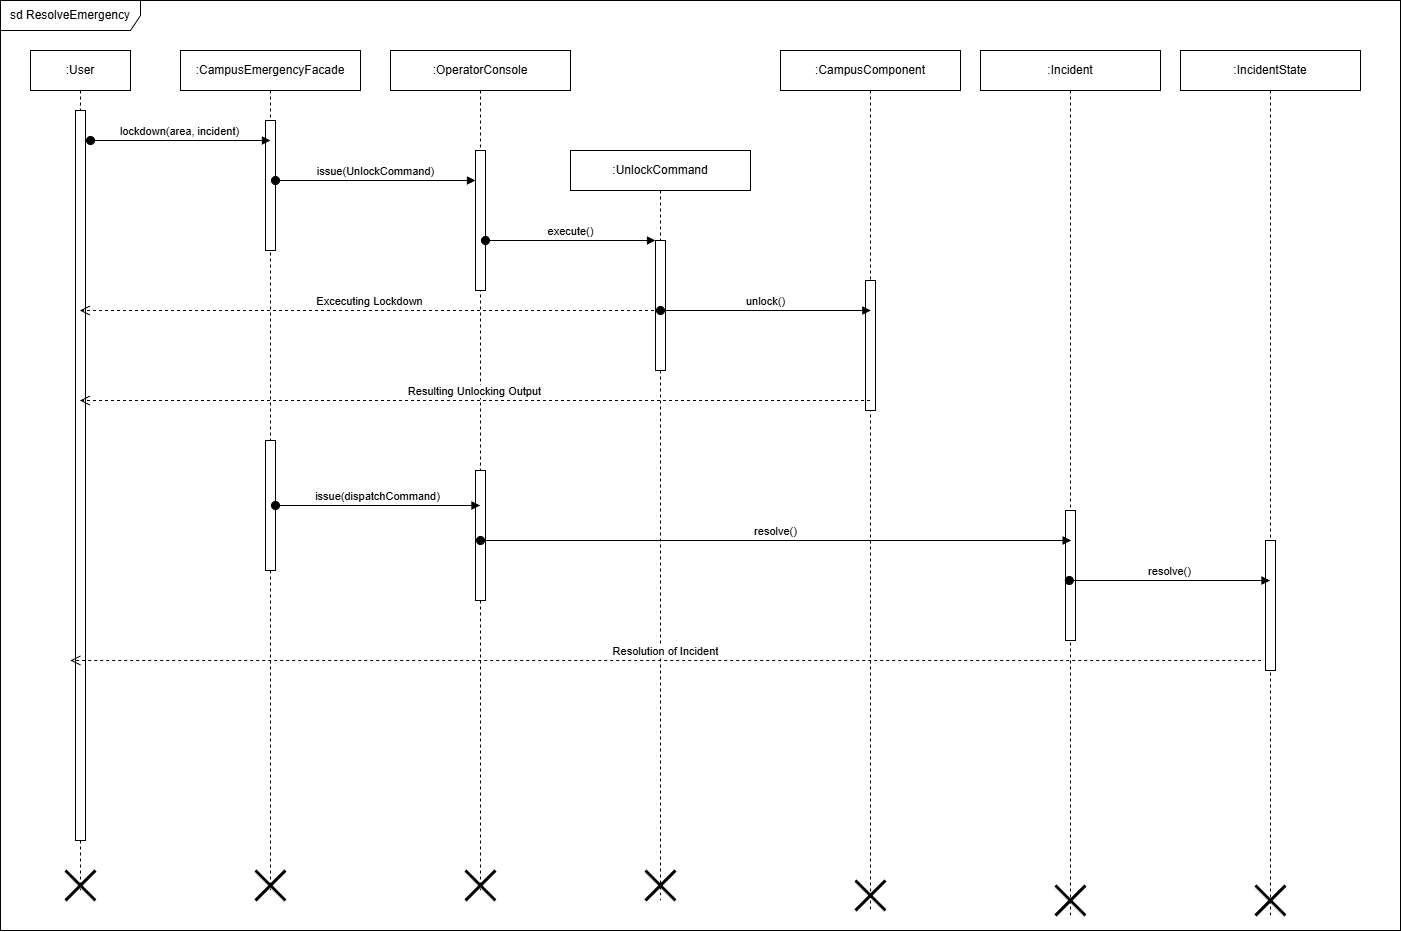

The diagram above was exported from draw.io. Its source (the exported page's mxGraphModel, read from the mxfile embedded in the PNG):
<mxGraphModel dx="602" dy="727" grid="1" gridSize="10" guides="1" tooltips="1" connect="1" arrows="1" fold="1" page="1" pageScale="1" pageWidth="850" pageHeight="1100" math="0" shadow="0">
  <root>
    <mxCell id="0" />
    <mxCell id="1" parent="0" />
    <mxCell id="TUgMfcT_NIo3Bh33wXHq-1" parent="1" style="shape=umlFrame;whiteSpace=wrap;html=1;pointerEvents=0;width=140;height=30;" value="sd ResolveEmergency" vertex="1">
      <mxGeometry height="930" width="1400" x="230" y="220" as="geometry" />
    </mxCell>
    <mxCell id="TUgMfcT_NIo3Bh33wXHq-2" parent="1" style="shape=umlLifeline;perimeter=lifelinePerimeter;whiteSpace=wrap;html=1;container=1;dropTarget=0;collapsible=0;recursiveResize=0;outlineConnect=0;portConstraint=eastwest;newEdgeStyle={&quot;curved&quot;:0,&quot;rounded&quot;:0};" value=":User" vertex="1">
      <mxGeometry height="840" width="100" x="260" y="270" as="geometry" />
    </mxCell>
    <mxCell id="TUgMfcT_NIo3Bh33wXHq-3" parent="TUgMfcT_NIo3Bh33wXHq-2" style="html=1;points=[[0,0,0,0,5],[0,1,0,0,-5],[1,0,0,0,5],[1,1,0,0,-5]];perimeter=orthogonalPerimeter;outlineConnect=0;targetShapes=umlLifeline;portConstraint=eastwest;newEdgeStyle={&quot;curved&quot;:0,&quot;rounded&quot;:0};" value="" vertex="1">
      <mxGeometry height="730" width="10" x="45" y="60" as="geometry" />
    </mxCell>
    <mxCell id="TUgMfcT_NIo3Bh33wXHq-4" parent="1" style="shape=umlDestroy;whiteSpace=wrap;html=1;strokeWidth=3;targetShapes=umlLifeline;" value="" vertex="1">
      <mxGeometry height="30" width="30" x="295" y="1090" as="geometry" />
    </mxCell>
    <mxCell id="TUgMfcT_NIo3Bh33wXHq-5" parent="1" style="shape=umlLifeline;perimeter=lifelinePerimeter;whiteSpace=wrap;html=1;container=1;dropTarget=0;collapsible=0;recursiveResize=0;outlineConnect=0;portConstraint=eastwest;newEdgeStyle={&quot;curved&quot;:0,&quot;rounded&quot;:0};" value=":CampusEmergencyFacade" vertex="1">
      <mxGeometry height="840" width="180" x="410" y="270" as="geometry" />
    </mxCell>
    <mxCell id="TUgMfcT_NIo3Bh33wXHq-6" parent="TUgMfcT_NIo3Bh33wXHq-5" style="html=1;points=[[0,0,0,0,5],[0,1,0,0,-5],[1,0,0,0,5],[1,1,0,0,-5]];perimeter=orthogonalPerimeter;outlineConnect=0;targetShapes=umlLifeline;portConstraint=eastwest;newEdgeStyle={&quot;curved&quot;:0,&quot;rounded&quot;:0};" value="" vertex="1">
      <mxGeometry height="130" width="10" x="85" y="70" as="geometry" />
    </mxCell>
    <mxCell id="TUgMfcT_NIo3Bh33wXHq-7" parent="TUgMfcT_NIo3Bh33wXHq-5" style="html=1;points=[[0,0,0,0,5],[0,1,0,0,-5],[1,0,0,0,5],[1,1,0,0,-5]];perimeter=orthogonalPerimeter;outlineConnect=0;targetShapes=umlLifeline;portConstraint=eastwest;newEdgeStyle={&quot;curved&quot;:0,&quot;rounded&quot;:0};" value="" vertex="1">
      <mxGeometry height="130" width="10" x="85" y="390" as="geometry" />
    </mxCell>
    <mxCell id="TUgMfcT_NIo3Bh33wXHq-8" parent="TUgMfcT_NIo3Bh33wXHq-5" style="shape=umlDestroy;whiteSpace=wrap;html=1;strokeWidth=3;targetShapes=umlLifeline;" value="" vertex="1">
      <mxGeometry height="30" width="30" x="75" y="820" as="geometry" />
    </mxCell>
    <mxCell id="TUgMfcT_NIo3Bh33wXHq-9" edge="1" parent="1" style="html=1;verticalAlign=bottom;startArrow=oval;endArrow=block;startSize=8;curved=0;rounded=0;" value="lockdown(area, incident)">
      <mxGeometry relative="1" x="-0.0006" as="geometry">
        <mxPoint as="offset" />
        <mxPoint x="320" y="360" as="sourcePoint" />
        <mxPoint x="500" y="360" as="targetPoint" />
      </mxGeometry>
    </mxCell>
    <mxCell id="TUgMfcT_NIo3Bh33wXHq-10" parent="1" style="shape=umlLifeline;perimeter=lifelinePerimeter;whiteSpace=wrap;html=1;container=1;dropTarget=0;collapsible=0;recursiveResize=0;outlineConnect=0;portConstraint=eastwest;newEdgeStyle={&quot;curved&quot;:0,&quot;rounded&quot;:0};" value=":OperatorConsole" vertex="1">
      <mxGeometry height="840" width="180" x="620" y="270" as="geometry" />
    </mxCell>
    <mxCell id="TUgMfcT_NIo3Bh33wXHq-11" parent="TUgMfcT_NIo3Bh33wXHq-10" style="html=1;points=[[0,0,0,0,5],[0,1,0,0,-5],[1,0,0,0,5],[1,1,0,0,-5]];perimeter=orthogonalPerimeter;outlineConnect=0;targetShapes=umlLifeline;portConstraint=eastwest;newEdgeStyle={&quot;curved&quot;:0,&quot;rounded&quot;:0};" value="" vertex="1">
      <mxGeometry height="140" width="10" x="85" y="100" as="geometry" />
    </mxCell>
    <mxCell id="TUgMfcT_NIo3Bh33wXHq-12" parent="TUgMfcT_NIo3Bh33wXHq-10" style="shape=umlDestroy;whiteSpace=wrap;html=1;strokeWidth=3;targetShapes=umlLifeline;" value="" vertex="1">
      <mxGeometry height="30" width="30" x="75" y="820" as="geometry" />
    </mxCell>
    <mxCell id="TUgMfcT_NIo3Bh33wXHq-13" parent="TUgMfcT_NIo3Bh33wXHq-10" style="html=1;points=[[0,0,0,0,5],[0,1,0,0,-5],[1,0,0,0,5],[1,1,0,0,-5]];perimeter=orthogonalPerimeter;outlineConnect=0;targetShapes=umlLifeline;portConstraint=eastwest;newEdgeStyle={&quot;curved&quot;:0,&quot;rounded&quot;:0};" value="" vertex="1">
      <mxGeometry height="130" width="10" x="85" y="420" as="geometry" />
    </mxCell>
    <mxCell id="TUgMfcT_NIo3Bh33wXHq-14" edge="1" parent="1" style="html=1;verticalAlign=bottom;startArrow=oval;startFill=1;endArrow=block;startSize=8;curved=0;rounded=0;" value="issue(UnlockCommand)">
      <mxGeometry relative="1" width="60" as="geometry">
        <mxPoint x="505" y="400" as="sourcePoint" />
        <mxPoint x="705.0000000000001" y="400" as="targetPoint" />
      </mxGeometry>
    </mxCell>
    <mxCell id="TUgMfcT_NIo3Bh33wXHq-15" parent="1" style="shape=umlLifeline;perimeter=lifelinePerimeter;whiteSpace=wrap;html=1;container=1;dropTarget=0;collapsible=0;recursiveResize=0;outlineConnect=0;portConstraint=eastwest;newEdgeStyle={&quot;curved&quot;:0,&quot;rounded&quot;:0};" value=":UnlockCommand" vertex="1">
      <mxGeometry height="750" width="180" x="800" y="370" as="geometry" />
    </mxCell>
    <mxCell id="TUgMfcT_NIo3Bh33wXHq-16" parent="TUgMfcT_NIo3Bh33wXHq-15" style="html=1;points=[[0,0,0,0,5],[0,1,0,0,-5],[1,0,0,0,5],[1,1,0,0,-5]];perimeter=orthogonalPerimeter;outlineConnect=0;targetShapes=umlLifeline;portConstraint=eastwest;newEdgeStyle={&quot;curved&quot;:0,&quot;rounded&quot;:0};" value="" vertex="1">
      <mxGeometry height="130" width="10" x="85" y="90" as="geometry" />
    </mxCell>
    <mxCell id="TUgMfcT_NIo3Bh33wXHq-17" parent="TUgMfcT_NIo3Bh33wXHq-15" style="shape=umlDestroy;whiteSpace=wrap;html=1;strokeWidth=3;targetShapes=umlLifeline;" value="" vertex="1">
      <mxGeometry height="30" width="30" x="75" y="720" as="geometry" />
    </mxCell>
    <mxCell id="TUgMfcT_NIo3Bh33wXHq-18" edge="1" parent="1" source="TUgMfcT_NIo3Bh33wXHq-7" style="html=1;verticalAlign=bottom;startArrow=oval;startFill=1;endArrow=block;startSize=8;curved=0;rounded=0;" target="TUgMfcT_NIo3Bh33wXHq-10" value="issue(dispatchCommand)">
      <mxGeometry relative="1" width="60" as="geometry">
        <mxPoint x="500" y="710" as="sourcePoint" />
        <mxPoint x="700.0000000000001" y="710" as="targetPoint" />
      </mxGeometry>
    </mxCell>
    <mxCell id="TUgMfcT_NIo3Bh33wXHq-19" edge="1" parent="1" source="TUgMfcT_NIo3Bh33wXHq-11" style="html=1;verticalAlign=bottom;startArrow=oval;startFill=1;endArrow=block;startSize=8;curved=0;rounded=0;" target="TUgMfcT_NIo3Bh33wXHq-16" value="execute()">
      <mxGeometry relative="1" width="60" as="geometry">
        <mxPoint x="750" y="600" as="sourcePoint" />
        <mxPoint x="810" y="600" as="targetPoint" />
      </mxGeometry>
    </mxCell>
    <mxCell id="TUgMfcT_NIo3Bh33wXHq-20" parent="1" style="shape=umlLifeline;perimeter=lifelinePerimeter;whiteSpace=wrap;html=1;container=1;dropTarget=0;collapsible=0;recursiveResize=0;outlineConnect=0;portConstraint=eastwest;newEdgeStyle={&quot;curved&quot;:0,&quot;rounded&quot;:0};" value=":CampusComponent" vertex="1">
      <mxGeometry height="860" width="180" x="1010" y="270" as="geometry" />
    </mxCell>
    <mxCell id="TUgMfcT_NIo3Bh33wXHq-21" parent="TUgMfcT_NIo3Bh33wXHq-20" style="html=1;points=[[0,0,0,0,5],[0,1,0,0,-5],[1,0,0,0,5],[1,1,0,0,-5]];perimeter=orthogonalPerimeter;outlineConnect=0;targetShapes=umlLifeline;portConstraint=eastwest;newEdgeStyle={&quot;curved&quot;:0,&quot;rounded&quot;:0};" value="" vertex="1">
      <mxGeometry height="130" width="10" x="85" y="230" as="geometry" />
    </mxCell>
    <mxCell id="TUgMfcT_NIo3Bh33wXHq-22" parent="TUgMfcT_NIo3Bh33wXHq-20" style="shape=umlDestroy;whiteSpace=wrap;html=1;strokeWidth=3;targetShapes=umlLifeline;" value="" vertex="1">
      <mxGeometry height="30" width="30" x="75" y="830" as="geometry" />
    </mxCell>
    <mxCell id="TUgMfcT_NIo3Bh33wXHq-23" edge="1" parent="1" style="html=1;verticalAlign=bottom;startArrow=oval;startFill=1;endArrow=block;startSize=8;curved=0;rounded=0;" value="unlock()">
      <mxGeometry relative="1" width="60" as="geometry">
        <mxPoint x="890.0014285714287" y="530" as="sourcePoint" />
        <mxPoint x="1100.43" y="530" as="targetPoint" />
      </mxGeometry>
    </mxCell>
    <mxCell id="TUgMfcT_NIo3Bh33wXHq-24" edge="1" parent="1" source="TUgMfcT_NIo3Bh33wXHq-15" style="html=1;verticalAlign=bottom;endArrow=open;dashed=1;endSize=8;curved=0;rounded=0;" target="TUgMfcT_NIo3Bh33wXHq-2" value="Excecuting Lockdown">
      <mxGeometry relative="1" as="geometry">
        <Array as="points">
          <mxPoint x="820" y="530" />
        </Array>
        <mxPoint x="1090" y="620" as="sourcePoint" />
        <mxPoint x="1010" y="620" as="targetPoint" />
      </mxGeometry>
    </mxCell>
    <mxCell id="TUgMfcT_NIo3Bh33wXHq-25" edge="1" parent="1" source="TUgMfcT_NIo3Bh33wXHq-20" style="html=1;verticalAlign=bottom;endArrow=open;dashed=1;endSize=8;curved=0;rounded=0;" target="TUgMfcT_NIo3Bh33wXHq-2" value="Resulting Unlocking Output">
      <mxGeometry relative="1" as="geometry">
        <Array as="points">
          <mxPoint x="930.5" y="620" />
        </Array>
        <mxPoint x="1000.5" y="620" as="sourcePoint" />
        <mxPoint x="419.5" y="620" as="targetPoint" />
      </mxGeometry>
    </mxCell>
    <mxCell id="TUgMfcT_NIo3Bh33wXHq-41" parent="1" style="shape=umlLifeline;perimeter=lifelinePerimeter;whiteSpace=wrap;html=1;container=1;dropTarget=0;collapsible=0;recursiveResize=0;outlineConnect=0;portConstraint=eastwest;newEdgeStyle={&quot;curved&quot;:0,&quot;rounded&quot;:0};" value=":Incident" vertex="1">
      <mxGeometry height="865" width="180" x="1210" y="270" as="geometry" />
    </mxCell>
    <mxCell id="TUgMfcT_NIo3Bh33wXHq-42" parent="TUgMfcT_NIo3Bh33wXHq-41" style="html=1;points=[[0,0,0,0,5],[0,1,0,0,-5],[1,0,0,0,5],[1,1,0,0,-5]];perimeter=orthogonalPerimeter;outlineConnect=0;targetShapes=umlLifeline;portConstraint=eastwest;newEdgeStyle={&quot;curved&quot;:0,&quot;rounded&quot;:0};" value="" vertex="1">
      <mxGeometry height="130" width="10" x="85" y="460" as="geometry" />
    </mxCell>
    <mxCell id="TUgMfcT_NIo3Bh33wXHq-43" parent="TUgMfcT_NIo3Bh33wXHq-41" style="shape=umlDestroy;whiteSpace=wrap;html=1;strokeWidth=3;targetShapes=umlLifeline;" value="" vertex="1">
      <mxGeometry height="30" width="30" x="75" y="835" as="geometry" />
    </mxCell>
    <mxCell id="TUgMfcT_NIo3Bh33wXHq-44" edge="1" parent="1" style="html=1;verticalAlign=bottom;startArrow=oval;startFill=1;endArrow=block;startSize=8;curved=0;rounded=0;" value="resolve()">
      <mxGeometry relative="1" width="60" as="geometry">
        <mxPoint x="710.0033333333332" y="760" as="sourcePoint" />
        <mxPoint x="1300.67" y="760" as="targetPoint" />
      </mxGeometry>
    </mxCell>
    <mxCell id="TUgMfcT_NIo3Bh33wXHq-45" parent="1" style="shape=umlLifeline;perimeter=lifelinePerimeter;whiteSpace=wrap;html=1;container=1;dropTarget=0;collapsible=0;recursiveResize=0;outlineConnect=0;portConstraint=eastwest;newEdgeStyle={&quot;curved&quot;:0,&quot;rounded&quot;:0};" value=":IncidentState" vertex="1">
      <mxGeometry height="865" width="180" x="1410" y="270" as="geometry" />
    </mxCell>
    <mxCell id="TUgMfcT_NIo3Bh33wXHq-46" parent="TUgMfcT_NIo3Bh33wXHq-45" style="html=1;points=[[0,0,0,0,5],[0,1,0,0,-5],[1,0,0,0,5],[1,1,0,0,-5]];perimeter=orthogonalPerimeter;outlineConnect=0;targetShapes=umlLifeline;portConstraint=eastwest;newEdgeStyle={&quot;curved&quot;:0,&quot;rounded&quot;:0};" value="" vertex="1">
      <mxGeometry height="130" width="10" x="85" y="490" as="geometry" />
    </mxCell>
    <mxCell id="TUgMfcT_NIo3Bh33wXHq-47" parent="TUgMfcT_NIo3Bh33wXHq-45" style="shape=umlDestroy;whiteSpace=wrap;html=1;strokeWidth=3;targetShapes=umlLifeline;" value="" vertex="1">
      <mxGeometry height="30" width="30" x="75" y="835" as="geometry" />
    </mxCell>
    <mxCell id="TUgMfcT_NIo3Bh33wXHq-48" edge="1" parent="1" style="html=1;verticalAlign=bottom;startArrow=oval;startFill=1;endArrow=block;startSize=8;curved=0;rounded=0;" value="resolve()">
      <mxGeometry relative="1" width="60" as="geometry">
        <mxPoint x="1298.8333333333335" y="800" as="sourcePoint" />
        <mxPoint x="1499.5" y="800" as="targetPoint" />
      </mxGeometry>
    </mxCell>
    <mxCell id="TUgMfcT_NIo3Bh33wXHq-53" edge="1" parent="1" style="html=1;verticalAlign=bottom;endArrow=open;dashed=1;endSize=8;curved=0;rounded=0;" value="Resolution of Incident">
      <mxGeometry relative="1" as="geometry">
        <mxPoint x="1490.67" y="880" as="sourcePoint" />
        <mxPoint x="300.0033333333333" y="880" as="targetPoint" />
      </mxGeometry>
    </mxCell>
  </root>
</mxGraphModel>